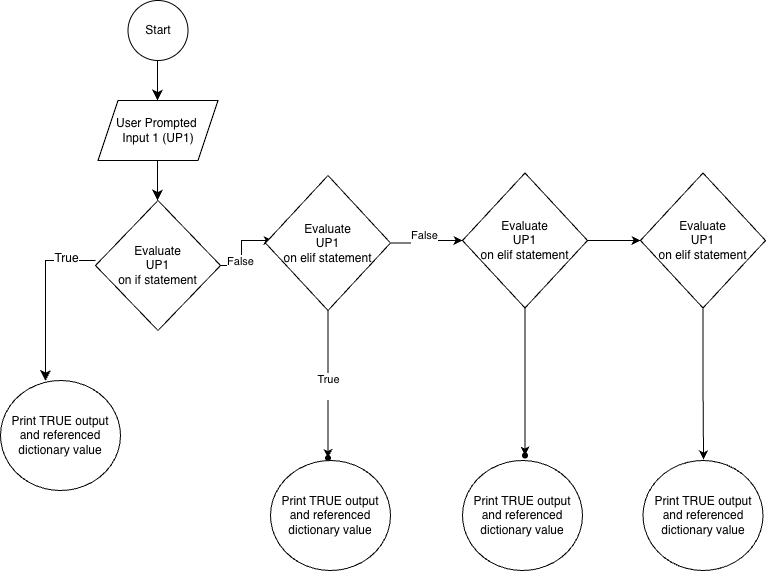

The diagram above was exported from draw.io. Its source (the exported page's mxGraphModel, read from the mxfile embedded in the PNG):
<mxGraphModel dx="898" dy="706" grid="1" gridSize="10" guides="1" tooltips="1" connect="1" arrows="1" fold="1" page="1" pageScale="1" pageWidth="850" pageHeight="1100" math="0" shadow="0">
  <root>
    <mxCell id="0" />
    <mxCell id="1" parent="0" />
    <mxCell id="KX9GYfA2LjjsRVOotANH-1" value="Start" style="ellipse;whiteSpace=wrap;html=1;" parent="1" vertex="1">
      <mxGeometry x="187.5" y="30" width="60" height="60" as="geometry" />
    </mxCell>
    <mxCell id="KX9GYfA2LjjsRVOotANH-2" value="User Prompted&amp;nbsp;&lt;br&gt;Input 1 (UP1)" style="shape=parallelogram;perimeter=parallelogramPerimeter;whiteSpace=wrap;html=1;fixedSize=1;" parent="1" vertex="1">
      <mxGeometry x="157.5" y="130" width="120" height="60" as="geometry" />
    </mxCell>
    <mxCell id="cJFxYR4dZ_QgeBd6EuuQ-3" value="" style="edgeStyle=orthogonalEdgeStyle;rounded=0;orthogonalLoop=1;jettySize=auto;html=1;" edge="1" parent="1" source="KX9GYfA2LjjsRVOotANH-3" target="cJFxYR4dZ_QgeBd6EuuQ-2">
      <mxGeometry relative="1" as="geometry" />
    </mxCell>
    <mxCell id="cJFxYR4dZ_QgeBd6EuuQ-4" value="False" style="edgeLabel;html=1;align=center;verticalAlign=middle;resizable=0;points=[];" vertex="1" connectable="0" parent="cJFxYR4dZ_QgeBd6EuuQ-3">
      <mxGeometry x="-0.3333" y="2" relative="1" as="geometry">
        <mxPoint as="offset" />
      </mxGeometry>
    </mxCell>
    <mxCell id="KX9GYfA2LjjsRVOotANH-3" value="Evaluate&lt;br&gt;UP1 &lt;br&gt;on if statement" style="rhombus;whiteSpace=wrap;html=1;" parent="1" vertex="1">
      <mxGeometry x="155" y="230" width="125" height="130" as="geometry" />
    </mxCell>
    <mxCell id="KX9GYfA2LjjsRVOotANH-4" value="" style="endArrow=classic;html=1;rounded=0;fontSize=12;startSize=8;endSize=8;curved=1;" parent="1" edge="1">
      <mxGeometry width="50" height="50" relative="1" as="geometry">
        <mxPoint x="217" y="90" as="sourcePoint" />
        <mxPoint x="217" y="130" as="targetPoint" />
      </mxGeometry>
    </mxCell>
    <mxCell id="KX9GYfA2LjjsRVOotANH-5" value="" style="endArrow=classic;html=1;rounded=0;fontSize=12;startSize=8;endSize=8;curved=1;" parent="1" edge="1">
      <mxGeometry width="50" height="50" relative="1" as="geometry">
        <mxPoint x="217" y="190" as="sourcePoint" />
        <mxPoint x="217" y="230" as="targetPoint" />
      </mxGeometry>
    </mxCell>
    <mxCell id="KX9GYfA2LjjsRVOotANH-38" value="" style="endArrow=classic;html=1;rounded=0;fontSize=12;startSize=8;endSize=8;edgeStyle=orthogonalEdgeStyle;" parent="1" edge="1">
      <mxGeometry width="50" height="50" relative="1" as="geometry">
        <mxPoint x="155" y="290" as="sourcePoint" />
        <mxPoint x="105" y="410.5" as="targetPoint" />
      </mxGeometry>
    </mxCell>
    <mxCell id="KX9GYfA2LjjsRVOotANH-39" value="True" style="edgeLabel;html=1;align=center;verticalAlign=middle;resizable=0;points=[];fontSize=12;" parent="1" vertex="1" connectable="0">
      <mxGeometry x="110" y="275" as="geometry">
        <mxPoint x="15" y="12" as="offset" />
      </mxGeometry>
    </mxCell>
    <mxCell id="cJFxYR4dZ_QgeBd6EuuQ-1" value="Print TRUE output and referenced dictionary value" style="ellipse;whiteSpace=wrap;html=1;" vertex="1" parent="1">
      <mxGeometry x="60" y="410" width="120" height="110" as="geometry" />
    </mxCell>
    <mxCell id="cJFxYR4dZ_QgeBd6EuuQ-2" value="" style="shape=waypoint;sketch=0;size=6;pointerEvents=1;points=[];fillColor=default;resizable=0;rotatable=0;perimeter=centerPerimeter;snapToPoint=1;" vertex="1" parent="1">
      <mxGeometry x="322" y="260" width="20" height="20" as="geometry" />
    </mxCell>
    <mxCell id="cJFxYR4dZ_QgeBd6EuuQ-7" value="" style="edgeStyle=orthogonalEdgeStyle;rounded=0;orthogonalLoop=1;jettySize=auto;html=1;" edge="1" parent="1" source="cJFxYR4dZ_QgeBd6EuuQ-5" target="cJFxYR4dZ_QgeBd6EuuQ-6">
      <mxGeometry relative="1" as="geometry" />
    </mxCell>
    <mxCell id="cJFxYR4dZ_QgeBd6EuuQ-8" value="True&lt;div&gt;&lt;br&gt;&lt;/div&gt;" style="edgeLabel;html=1;align=center;verticalAlign=middle;resizable=0;points=[];" vertex="1" connectable="0" parent="cJFxYR4dZ_QgeBd6EuuQ-7">
      <mxGeometry x="-0.0915" y="2" relative="1" as="geometry">
        <mxPoint x="-2" y="8" as="offset" />
      </mxGeometry>
    </mxCell>
    <mxCell id="cJFxYR4dZ_QgeBd6EuuQ-11" value="" style="edgeStyle=orthogonalEdgeStyle;rounded=0;orthogonalLoop=1;jettySize=auto;html=1;" edge="1" parent="1" source="cJFxYR4dZ_QgeBd6EuuQ-5" target="cJFxYR4dZ_QgeBd6EuuQ-10">
      <mxGeometry relative="1" as="geometry" />
    </mxCell>
    <mxCell id="cJFxYR4dZ_QgeBd6EuuQ-12" value="False&lt;div&gt;&lt;br&gt;&lt;/div&gt;" style="edgeLabel;html=1;align=center;verticalAlign=middle;resizable=0;points=[];" vertex="1" connectable="0" parent="cJFxYR4dZ_QgeBd6EuuQ-11">
      <mxGeometry x="-0.1141" y="2" relative="1" as="geometry">
        <mxPoint y="1" as="offset" />
      </mxGeometry>
    </mxCell>
    <mxCell id="cJFxYR4dZ_QgeBd6EuuQ-5" value="Evaluate&lt;br&gt;UP1 &lt;br&gt;on elif statement" style="rhombus;whiteSpace=wrap;html=1;" vertex="1" parent="1">
      <mxGeometry x="325" y="205" width="125" height="135" as="geometry" />
    </mxCell>
    <mxCell id="cJFxYR4dZ_QgeBd6EuuQ-6" value="" style="shape=waypoint;sketch=0;size=6;pointerEvents=1;points=[];fillColor=default;resizable=0;rotatable=0;perimeter=centerPerimeter;snapToPoint=1;" vertex="1" parent="1">
      <mxGeometry x="377.5" y="477.5" width="20" height="20" as="geometry" />
    </mxCell>
    <mxCell id="cJFxYR4dZ_QgeBd6EuuQ-14" value="" style="edgeStyle=orthogonalEdgeStyle;rounded=0;orthogonalLoop=1;jettySize=auto;html=1;" edge="1" parent="1" source="cJFxYR4dZ_QgeBd6EuuQ-10" target="cJFxYR4dZ_QgeBd6EuuQ-13">
      <mxGeometry relative="1" as="geometry" />
    </mxCell>
    <mxCell id="cJFxYR4dZ_QgeBd6EuuQ-18" value="" style="edgeStyle=orthogonalEdgeStyle;rounded=0;orthogonalLoop=1;jettySize=auto;html=1;" edge="1" parent="1" source="cJFxYR4dZ_QgeBd6EuuQ-10" target="cJFxYR4dZ_QgeBd6EuuQ-16">
      <mxGeometry relative="1" as="geometry" />
    </mxCell>
    <mxCell id="cJFxYR4dZ_QgeBd6EuuQ-10" value="Evaluate&lt;br&gt;UP1 &lt;br&gt;on elif statement" style="rhombus;whiteSpace=wrap;html=1;" vertex="1" parent="1">
      <mxGeometry x="522" y="202.5" width="125" height="135" as="geometry" />
    </mxCell>
    <mxCell id="cJFxYR4dZ_QgeBd6EuuQ-13" value="" style="shape=waypoint;sketch=0;size=6;pointerEvents=1;points=[];fillColor=default;resizable=0;rotatable=0;perimeter=centerPerimeter;snapToPoint=1;" vertex="1" parent="1">
      <mxGeometry x="574.5" y="475" width="20" height="20" as="geometry" />
    </mxCell>
    <mxCell id="cJFxYR4dZ_QgeBd6EuuQ-21" value="" style="edgeStyle=orthogonalEdgeStyle;rounded=0;orthogonalLoop=1;jettySize=auto;html=1;entryX=0.367;entryY=-0.014;entryDx=0;entryDy=0;entryPerimeter=0;" edge="1" parent="1" source="cJFxYR4dZ_QgeBd6EuuQ-16">
      <mxGeometry relative="1" as="geometry">
        <mxPoint x="763.03" y="489.02" as="targetPoint" />
      </mxGeometry>
    </mxCell>
    <mxCell id="cJFxYR4dZ_QgeBd6EuuQ-16" value="Evaluate&lt;br&gt;UP1 &lt;br&gt;on elif statement" style="rhombus;whiteSpace=wrap;html=1;" vertex="1" parent="1">
      <mxGeometry x="700" y="202.5" width="125" height="135" as="geometry" />
    </mxCell>
    <mxCell id="cJFxYR4dZ_QgeBd6EuuQ-22" value="Print TRUE output and referenced dictionary value" style="ellipse;whiteSpace=wrap;html=1;" vertex="1" parent="1">
      <mxGeometry x="330" y="490" width="120" height="110" as="geometry" />
    </mxCell>
    <mxCell id="cJFxYR4dZ_QgeBd6EuuQ-23" value="Print TRUE output and referenced dictionary value" style="ellipse;whiteSpace=wrap;html=1;" vertex="1" parent="1">
      <mxGeometry x="522" y="490" width="120" height="110" as="geometry" />
    </mxCell>
    <mxCell id="cJFxYR4dZ_QgeBd6EuuQ-24" value="Print TRUE output and referenced dictionary value" style="ellipse;whiteSpace=wrap;html=1;" vertex="1" parent="1">
      <mxGeometry x="702.5" y="490" width="120" height="110" as="geometry" />
    </mxCell>
  </root>
</mxGraphModel>